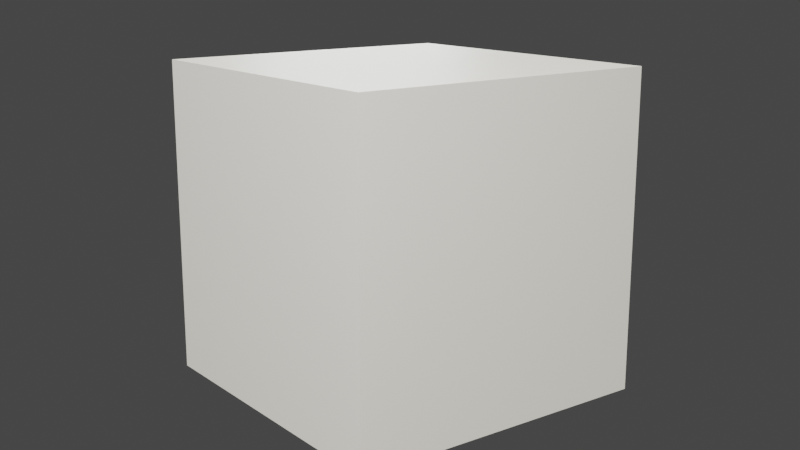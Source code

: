 # Source: LUZ-001_Iluminacion_3Point.blend  (saved by Blender 3.6.11; exported with 4.5.12 LTS)
import bpy
from mathutils import Matrix  # noqa: F401  (used for matrix-valued properties, if any)

bpy.ops.wm.read_factory_settings(use_empty=True)
scene = bpy.context.scene
scene.name = 'Scene'

# ---- collections
col_collection = bpy.data.collections.new('Collection'); scene.collection.children.link(col_collection)

# ---- materials (node trees are filled in below, after node groups)
mat_mat_neutro = bpy.data.materials.new('Mat_Neutro')
mat_mat_neutro.use_transparent_shadow = False

# ---- material node trees
mat_mat_neutro.use_nodes = True; mat_mat_neutro.node_tree.nodes.clear()
_N = mat_mat_neutro.node_tree.nodes; _L = mat_mat_neutro.node_tree.links
n0 = _N.new('ShaderNodeBsdfPrincipled'); n0.name = 'Principled BSDF'; n0.location = (10, 300)
n0.distribution = 'GGX'
n0.subsurface_method = 'RANDOM_WALK_SKIN'
n0.inputs[0].default_value = (0.6902, 0.6902, 0.6902, 1.0)
n0.inputs[3].default_value = 1.45
n0.inputs[27].default_value = (0.0, 0.0, 0.0, 1.0)
n0.inputs[28].default_value = 1.0
n1 = _N.new('ShaderNodeOutputMaterial'); n1.name = 'Material Output'; n1.location = (300, 300)
_L.new(n0.outputs[0], n1.inputs[0])
n1.is_active_output = True

# ---- world
world_world = bpy.data.worlds.new('World'); scene.world = world_world
world_world.use_nodes = True; world_world.node_tree.nodes.clear()
_N = world_world.node_tree.nodes; _L = world_world.node_tree.links
n0 = _N.new('ShaderNodeOutputWorld'); n0.name = 'World Output'; n0.location = (300, 300)
n1 = _N.new('ShaderNodeBackground'); n1.name = 'Background'; n1.location = (10, 300)
n1.inputs[0].default_value = (0.05088, 0.05088, 0.05088, 1.0)
_L.new(n1.outputs[0], n0.inputs[0])
n0.is_active_output = True
world_world.color = (0.05088, 0.05088, 0.05088)
world_world.use_sun_shadow = False
world_world.sun_shadow_jitter_overblur = 0.0

# ---- cameras
cam_camera_001 = bpy.data.cameras.new('Camera.001')

# ---- lights
light_sun = bpy.data.lights.new('Sun', 'SUN')
light_sun.color = (1.0, 0.95, 0.8)
light_sun.transmission_factor = 0.0
light_sun.angle = 0.199
light_sun.energy = 5.0
light_area = bpy.data.lights.new('Area', 'AREA')
light_area.color = (1.0, 0.98, 0.95)
light_area.transmission_factor = 0.0
light_area.energy = 117.8
light_area.shadow_maximum_resolution = 0.006
light_area.use_absolute_resolution = True
light_area.size = 2.0
light_area.size_y = 1.0
light_area_001 = bpy.data.lights.new('Area.001', 'AREA')
light_area_001.color = (0.9, 0.95, 1.0)
light_area_001.transmission_factor = 0.0
light_area_001.energy = 47.12
light_area_001.shadow_maximum_resolution = 0.006
light_area_001.use_absolute_resolution = True
light_area_001.size = 1.5
light_area_001.size_y = 1.0
light_spot = bpy.data.lights.new('Spot', 'SPOT')
light_spot.transmission_factor = 0.0
light_spot.energy = 180.0
light_spot.shadow_maximum_resolution = 0.006
light_spot.use_absolute_resolution = True
light_spot.spot_blend = 0.2
light_spot.spot_size = 1.047

# ---- meshes
me_cube_001 = bpy.data.meshes.new('Cube.001')
me_cube_001.from_pydata([(-0.75, -0.75, -0.75), (-0.75, -0.75, 0.75), (-0.75, 0.75, -0.75), (-0.75, 0.75, 0.75), (0.75, -0.75, -0.75), (0.75, -0.75, 0.75), (0.75, 0.75, -0.75), (0.75, 0.75, 0.75)], [], [(0, 1, 3, 2), (2, 3, 7, 6), (6, 7, 5, 4), (4, 5, 1, 0), (2, 6, 4, 0), (7, 3, 1, 5)])
_uv = me_cube_001.uv_layers.new(name='UVMap')
_uv.uv.foreach_set('vector', [0.375, 0.0, 0.625, 0.0, 0.625, 0.25, 0.375, 0.25, 0.375, 0.25, 0.625, 0.25, 0.625, 0.5, 0.375, 0.5, 0.375, 0.5, 0.625, 0.5, 0.625, 0.75, 0.375, 0.75, 0.375, 0.75, 0.625, 0.75, 0.625, 1.0, 0.375, 1.0, 0.125, 0.5, 0.375, 0.5, 0.375, 0.75, 0.125, 0.75, 0.625, 0.5, 0.875, 0.5, 0.875, 0.75, 0.625, 0.75])
me_cube_001.materials.append(mat_mat_neutro)
me_cube_001.update()

# ---- objects
ob_luz_001_demo_3point = bpy.data.objects.new('LUZ-001_Demo_3Point', me_cube_001)
ob_zuly_sol_direccional = bpy.data.objects.new('ZULY_Sol_Direccional', light_sun)
ob_zuly_key_principal = bpy.data.objects.new('ZULY_Key_Principal', light_area)
ob_zuly_fill_suave = bpy.data.objects.new('ZULY_Fill_Suave', light_area_001)
ob_zuly_rim_contorno = bpy.data.objects.new('ZULY_Rim_Contorno', light_spot)
ob_camera = bpy.data.objects.new('Camera', cam_camera_001)

# ---- transforms, parenting, visibility, modifiers, constraints
ob_luz_001_demo_3point.location = (0.0, 0.0, 0.75)
ob_zuly_sol_direccional.location = (5.0, -5.0, 10.75)
ob_zuly_sol_direccional.rotation_euler = (0.6155, -2.787e-08, 0.7854)
ob_zuly_key_principal.location = (3.15, -2.25, 3.45)
ob_zuly_key_principal.rotation_euler = (0.9618, 1.483e-08, 0.9505)
ob_zuly_fill_suave.location = (-2.25, 1.35, 2.55)
ob_zuly_fill_suave.rotation_euler = (0.9695, -9.752e-09, -2.111)
ob_zuly_rim_contorno.location = (0.0, -4.5, 3.0)
ob_zuly_rim_contorno.rotation_euler = (1.107, -0.0, 0.0)
ob_camera.location = (4.0, -3.0, 2.0)
ob_camera.rotation_euler = (1.326, -3.281e-08, 0.9273)

# ---- collection membership
col_collection.objects.link(ob_luz_001_demo_3point)
col_collection.objects.link(ob_zuly_sol_direccional)
col_collection.objects.link(ob_zuly_key_principal)
col_collection.objects.link(ob_zuly_fill_suave)
col_collection.objects.link(ob_zuly_rim_contorno)
col_collection.objects.link(ob_camera)

# ---- scene / render settings (as saved in the file)
scene.camera = ob_camera
scene.frame_start = 1; scene.frame_end = 250; scene.frame_set(1)
scene.render.engine = 'BLENDER_EEVEE_NEXT'
scene.cycles.sampling_pattern = 'TABULATED_SOBOL'
scene.view_settings.view_transform = 'Filmic'
bpy.context.view_layer.update()
